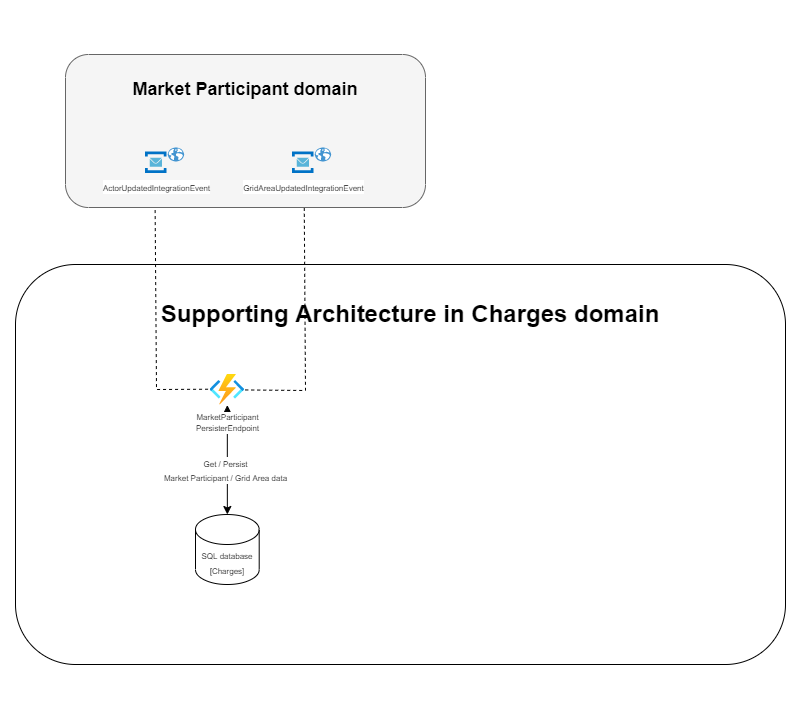

The diagram above was exported from draw.io. Its source (the exported page's mxGraphModel, read from the mxfile embedded in the PNG):
<mxGraphModel dx="2062" dy="2323" grid="1" gridSize="10" guides="1" tooltips="1" connect="1" arrows="1" fold="1" page="1" pageScale="1" pageWidth="827" pageHeight="1169" math="0" shadow="0">
  <root>
    <mxCell id="uUrOzEkHglwRwUQ0GgVN-0" />
    <mxCell id="uUrOzEkHglwRwUQ0GgVN-1" parent="uUrOzEkHglwRwUQ0GgVN-0" />
    <mxCell id="7lpMe1mGhr6PPWVsnbkL-0" value="&lt;h1&gt;Antagelser:&lt;/h1&gt;&lt;div&gt;Validation reports domænet er tiltænkt revision og som supportværktøj til fejlhåndtering&lt;/div&gt;" style="text;html=1;strokeColor=none;fillColor=none;spacing=5;spacingTop=-20;whiteSpace=wrap;overflow=hidden;rounded=0;" parent="uUrOzEkHglwRwUQ0GgVN-1" vertex="1">
      <mxGeometry x="130" y="660" width="190" height="120" as="geometry" />
    </mxCell>
    <mxCell id="7lpMe1mGhr6PPWVsnbkL-1" value="&lt;h1&gt;Hvad vi ikke ved:&lt;/h1&gt;&lt;div&gt;&lt;span&gt;- Hvilket domæne ejer aktørregisteret?&lt;/span&gt;&lt;br&gt;&lt;/div&gt;&lt;div&gt;- Valideringsregler - hvor &quot;bor&quot; de?&lt;/div&gt;" style="text;html=1;strokeColor=none;fillColor=none;spacing=5;spacingTop=-20;whiteSpace=wrap;overflow=hidden;rounded=0;" parent="uUrOzEkHglwRwUQ0GgVN-1" vertex="1">
      <mxGeometry x="340" y="660" width="272.5" height="190" as="geometry" />
    </mxCell>
    <mxCell id="7lpMe1mGhr6PPWVsnbkL-2" value="&lt;h1&gt;Forventninger til domænet:&lt;/h1&gt;&lt;p&gt;- &quot;Default&quot; tariffer som påknyttes et målepunkt ved målepunktsoprettelse (BRS-004)&lt;/p&gt;&lt;p&gt;- CRUD operationer på charge + charge links&lt;/p&gt;&lt;p&gt;- Kunne levere links data til aggregeringer&lt;/p&gt;&lt;p&gt;- Kunne levere charge data på anmodning&lt;/p&gt;&lt;p&gt;- Kunne levere links data på anmodning&lt;br&gt;&lt;/p&gt;&lt;p&gt;- ....&lt;/p&gt;" style="text;html=1;strokeColor=none;fillColor=none;spacing=5;spacingTop=-20;whiteSpace=wrap;overflow=hidden;rounded=0;" parent="uUrOzEkHglwRwUQ0GgVN-1" vertex="1">
      <mxGeometry x="1070" y="-230" width="460" height="210" as="geometry" />
    </mxCell>
    <mxCell id="7lpMe1mGhr6PPWVsnbkL-3" value="&lt;h1&gt;Integrations punkter:&lt;/h1&gt;&lt;p&gt;&lt;b&gt;- Metering Points domænet:&amp;nbsp;&lt;/b&gt;&lt;br&gt;Forretningsgange: BRS-004, BRS-006, BRS(ny til elvarme), måske nedlæg målepunkt (BRS-007)&lt;br&gt;Abonnér på events - vil vi gøre det på MP oprettet eller på &quot;godkendt besked sendt fra post kontoret&quot;? note: virker sidstenævnte også på BRS-004 lavet via GUI&lt;br&gt;&lt;br&gt;&lt;b&gt;- MarketRoles domænet&lt;/b&gt;&lt;br&gt;Forretningsgange: BRS'er som indeholde kunde- og/eller leverandørskifte (001, 003, 009, 010, 011, 043, 044 =&amp;gt; sender RSM-031 beskeder)&lt;br&gt;Abonnér på events: kunde og/eller levskitte events eller på &quot;godkendt besked sendt fra post kontoret&quot;? note: sidstnævne vil ikke for samtlige BRS'er og hvis BRS'en igangsættes via GUI eller Eloverblik&lt;/p&gt;&lt;p&gt;&lt;br&gt;&lt;b&gt;- Aggregations domænet&lt;/b&gt;&lt;br&gt;Har brug for følgende data: Charge data, links til målepunkter for at kunne gennemføre sine beregninger&lt;br&gt;Vi udstiller Charge + Links events:&amp;nbsp;&lt;br&gt;Minimumstanker:&lt;br&gt;- Charge (type, pris) - hvordan håndteres valid periode?&lt;br&gt;- Charge links (målepunkts ID, netområde(?))&amp;nbsp;&lt;/p&gt;&lt;p&gt;&lt;b&gt;- Validation Reports&lt;/b&gt;&lt;br&gt;Vi placerer events på en kø&lt;br&gt;&lt;br&gt;&lt;span&gt;&lt;b&gt;- DataHub GUI&lt;br&gt;&lt;/b&gt;Behov vi kender fra DH2 GUI:&amp;nbsp;&lt;br&gt;- CRUD charge data (som charge ejer) (Read for andre roller)&lt;br&gt;- CRUD charge links (på målepunkts niveau)&lt;br&gt;&lt;br&gt;Andre behov vi ser:&lt;br&gt;- Konfig af valideringer&lt;/span&gt;&lt;/p&gt;&lt;p&gt;&lt;b&gt;- API mgmt: &lt;/b&gt;Se &quot;hvad vi ikke ved&quot;&lt;br&gt;&lt;b&gt;- ID validation (fx B2B val, skemavalidering)&amp;nbsp;&lt;/b&gt;Se &quot;hvad vi ikke ved&quot;&lt;br&gt;&lt;br&gt;&lt;/p&gt;&lt;p&gt;&lt;b&gt;- PostOffice&lt;/b&gt;&lt;br&gt;Forretningsgange som gennemføres i fx Market Roles, placerer en gruppe af beskeder hos postkontoret, vi har behov for et ID på denne gruppe, så vi kan placere vores charge links besked med samme ID og en relevant prioritering, så vi sikrer korrekt udsendelse til aktøren.&lt;br&gt;&lt;br&gt;&lt;br&gt;&lt;b&gt;- Shared: &lt;/b&gt;&lt;br&gt;SQL serveren (til charge data og links?)&lt;br&gt;&lt;br&gt;- (Rapporterings behov)&lt;br&gt;- (Migration) forventeligt CRUD operation&lt;/p&gt;" style="text;html=1;strokeColor=none;fillColor=none;spacing=5;spacingTop=-20;whiteSpace=wrap;overflow=hidden;rounded=0;" parent="uUrOzEkHglwRwUQ0GgVN-1" vertex="1">
      <mxGeometry x="1070" width="600" height="730" as="geometry" />
    </mxCell>
    <mxCell id="7lpMe1mGhr6PPWVsnbkL-4" value="&lt;h1&gt;Afklaringer:&amp;nbsp;&lt;br&gt;&lt;/h1&gt;&lt;div&gt;- &lt;b&gt;Sikre rækkefølgen af udgående beskeder&lt;/b&gt; (eksempelvis at vi ikke sender RSM-031 med charge info til netvirksomheden FØR netvirksomheden har fået en godkendelse for oprettelse af målepunkt (BRS-004)) - Hvor vil vi lytte på events?&lt;/div&gt;&lt;div&gt;&lt;br&gt;&lt;/div&gt;&lt;div&gt;&lt;b&gt;- Data kontrol/konsistens&lt;/b&gt;&lt;br&gt;Har vi nogle behov, som vi tænker ikke understøttes af eventuel rapportering?&lt;/div&gt;&lt;div&gt;&lt;br&gt;&lt;/div&gt;" style="text;html=1;strokeColor=none;fillColor=none;spacing=5;spacingTop=-20;whiteSpace=wrap;overflow=hidden;rounded=0;" parent="uUrOzEkHglwRwUQ0GgVN-1" vertex="1">
      <mxGeometry x="637" y="660" width="253" height="390" as="geometry" />
    </mxCell>
    <mxCell id="7lpMe1mGhr6PPWVsnbkL-5" value="Charge links" style="swimlane;fontStyle=0;childLayout=stackLayout;horizontal=1;startSize=26;fillColor=none;horizontalStack=0;resizeParent=1;resizeParentMax=0;resizeLast=0;collapsible=1;marginBottom=0;" parent="uUrOzEkHglwRwUQ0GgVN-1" vertex="1">
      <mxGeometry x="739.9988059701492" y="-130.00272727272727" width="156.71641791044775" height="98.14545454545454" as="geometry" />
    </mxCell>
    <mxCell id="7lpMe1mGhr6PPWVsnbkL-6" value="Links mellem &#10;målepunkter og charges&#10;&#10;BRS-037 og BRS-038" style="text;strokeColor=none;fillColor=none;align=left;verticalAlign=top;spacingLeft=4;spacingRight=4;overflow=hidden;rotatable=0;points=[[0,0.5],[1,0.5]];portConstraint=eastwest;" parent="7lpMe1mGhr6PPWVsnbkL-5" vertex="1">
      <mxGeometry y="26" width="156.71641791044775" height="72.14545454545454" as="geometry" />
    </mxCell>
    <mxCell id="7lpMe1mGhr6PPWVsnbkL-7" value="Charge" style="swimlane;fontStyle=0;childLayout=stackLayout;horizontal=1;startSize=26;fillColor=none;horizontalStack=0;resizeParent=1;resizeParentMax=0;resizeLast=0;collapsible=1;marginBottom=0;" parent="uUrOzEkHglwRwUQ0GgVN-1" vertex="1">
      <mxGeometry x="910.0022388059701" y="-130.00272727272727" width="156.71641791044775" height="98.14545454545454" as="geometry">
        <mxRectangle x="89.55223880597015" y="112.72727272727272" width="70" height="26" as="alternateBounds" />
      </mxGeometry>
    </mxCell>
    <mxCell id="7lpMe1mGhr6PPWVsnbkL-8" value="Tariffer, abonnementer,&#10; gebyrer&#10;&#10;BRS-031, 032, 033" style="text;strokeColor=none;fillColor=none;align=left;verticalAlign=top;spacingLeft=4;spacingRight=4;overflow=hidden;rotatable=0;points=[[0,0.5],[1,0.5]];portConstraint=eastwest;" parent="7lpMe1mGhr6PPWVsnbkL-7" vertex="1">
      <mxGeometry y="26" width="156.71641791044775" height="72.14545454545454" as="geometry" />
    </mxCell>
    <mxCell id="7lpMe1mGhr6PPWVsnbkL-9" value="&lt;h1&gt;API mgmt noter&lt;/h1&gt;&lt;div&gt;Nationalt niveau (for DK) - ej det samme for andre lande&lt;/div&gt;&lt;div&gt;&lt;br&gt;&lt;/div&gt;&lt;div&gt;Sikkerhed, authentication&lt;/div&gt;&lt;div&gt;&lt;br&gt;Skemavalidering&lt;br&gt;&lt;br&gt;Mapning fra ebix til cim(kender ebix og cim model). Og det forventes genbrugt i postkontoret cim til ebix..&lt;/div&gt;&lt;div&gt;&lt;br&gt;Muligheder: flere API mgmt's med en traffic router&lt;/div&gt;&lt;div&gt;&lt;br&gt;&lt;/div&gt;&lt;div&gt;Resterende B2B valideringer er indenfor det selvstændige domæne (bl.a. ID valideringer)&lt;br&gt;&lt;/div&gt;" style="text;html=1;strokeColor=none;fillColor=none;spacing=5;spacingTop=-20;whiteSpace=wrap;overflow=hidden;rounded=0;" parent="uUrOzEkHglwRwUQ0GgVN-1" vertex="1">
      <mxGeometry x="340" y="800" width="272.5" height="320" as="geometry" />
    </mxCell>
  </root>
</mxGraphModel>